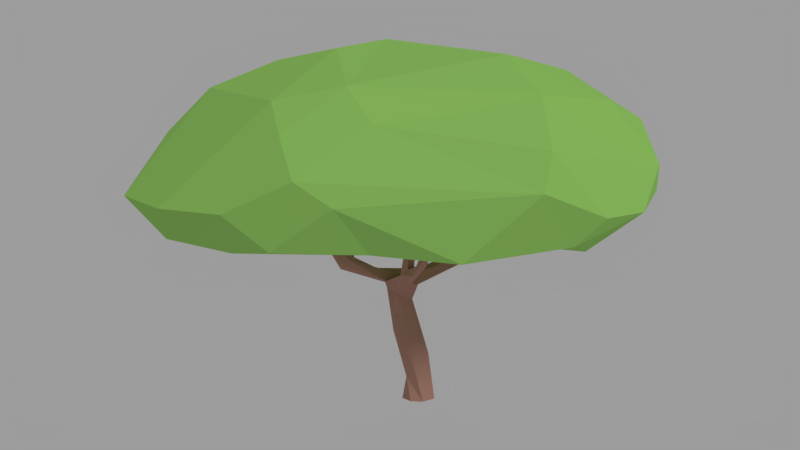 # Source: tree-spreading.blend  (saved by Blender 2.78.0; exported with 4.5.12 LTS)
import bpy
from mathutils import Matrix  # noqa: F401  (used for matrix-valued properties, if any)

bpy.ops.wm.read_factory_settings(use_empty=True)
scene = bpy.context.scene
scene.name = 'Scene'

# ---- collections
col_collection_1 = bpy.data.collections.new('Collection 1'); scene.collection.children.link(col_collection_1)

# ---- materials (node trees are filled in below, after node groups)
mat_tree_green = bpy.data.materials.new('tree_green')
mat_tree_green.alpha_threshold = 0.0
mat_tree_green.roughness = 0.5
mat_tree_bark_light = bpy.data.materials.new('tree_bark_light')
mat_tree_bark_light.alpha_threshold = 0.0
mat_tree_bark_light.roughness = 0.5

# ---- material node trees
mat_tree_green.use_nodes = True; mat_tree_green.node_tree.nodes.clear()
_N = mat_tree_green.node_tree.nodes; _L = mat_tree_green.node_tree.links
n0 = _N.new('ShaderNodeOutputMaterial'); n0.name = 'Material Output'; n0.location = (300, 300)
n1 = _N.new('ShaderNodeBsdfDiffuse'); n1.name = 'Diffuse BSDF'; n1.location = (10, 300)
n1.inputs[0].default_value = (0.3442, 0.6724, 0.1511, 1.0)
_L.new(n1.outputs[0], n0.inputs[0])
n0.is_active_output = True
mat_tree_bark_light.use_nodes = True; mat_tree_bark_light.node_tree.nodes.clear()
_N = mat_tree_bark_light.node_tree.nodes; _L = mat_tree_bark_light.node_tree.links
n0 = _N.new('ShaderNodeOutputMaterial'); n0.name = 'Material Output'; n0.location = (300, 300)
n1 = _N.new('ShaderNodeBsdfDiffuse'); n1.name = 'Diffuse BSDF'; n1.location = (10, 300)
n1.inputs[0].default_value = (0.4452, 0.2346, 0.1845, 1.0)
_L.new(n1.outputs[0], n0.inputs[0])
n0.is_active_output = True

# ---- world
world_world = bpy.data.worlds.new('World'); scene.world = world_world
world_world.color = (0.3343, 0.3343, 0.3343)
world_world.use_sun_shadow = False
world_world.sun_shadow_jitter_overblur = 0.0
world_world.cycles.sampling_method = 'MANUAL'

# ---- cameras
cam_camera = bpy.data.cameras.new('Camera')
cam_camera.clip_end = 100.0
cam_camera.lens = 35.0
cam_camera.sensor_width = 32.0
cam_camera.sensor_height = 18.0
cam_camera.ortho_scale = 7.314
cam_camera.dof.focus_distance = 0.0

# ---- lights
light_lamp = bpy.data.lights.new('Lamp', 'SUN')
light_lamp.transmission_factor = 0.0
light_lamp.cutoff_distance = 30.0
light_lamp.angle = 0.1993
light_lamp.energy = 1.0
light_lamp.shadow_buffer_clip_start = 1.001
light_lamp.shadow_soft_size = 0.1
light_lamp.shadow_cascade_max_distance = 1000.0

# ---- meshes
me_icosphere_002 = bpy.data.meshes.new('Icosphere.002')
me_icosphere_002.from_pydata([(1.175, -0.9414, 1.448), (-0.692, -1.591, 1.586), (-1.57, -0.09519, 1.52), (-0.679, 1.276, 1.621), (-0.004109, -1.531, 2.566), (0.3931, 1.703, 2.493), (1.685, 0.01508, 2.609), (-0.2863, 0.01108, 3.19), (-0.3007, -0.2888, 1.505), (0.05422, -0.4722, 1.427), (0.4545, -1.095, 1.558), (-0.0191, 0.2034, 1.315), (0.4045, 0.9171, 1.566), (-1.026, -0.0956, 1.545), (-1.635, -0.7592, 1.494), (-0.7436, 0.2539, 1.501), (-1.849, 0.4323, 1.511), (-1.522, 1.132, 1.501), (2.047, -0.3042, 2.262), (2.078, -0.3628, 1.875), (1.722, -0.459, 1.697), (1.288, 0.5444, 1.669), (2.037, 0.4204, 2.217), (0.4773, -1.994, 2.32), (0.3961, -2.085, 2.04), (1.36, -1.574, 1.841), (0.9406, -1.868, 1.84), (-2.16, -0.9061, 1.869), (-2.123, -0.6604, 1.606), (-0.9633, -1.726, 1.931), (-1.223, -1.609, 2.108), (-1.292, -1.363, 2.408), (-1.605, 1.539, 1.855), (-2.203, 0.186, 1.693), (-2.399, 0.514, 1.964), (-2.257, 0.6609, 2.215), (0.6385, 1.669, 1.912), (-1.176, 1.604, 1.748), (-0.3678, 1.839, 1.813), (0.0518, 1.833, 1.925), (1.69, -0.8019, 2.514), (1.208, -1.242, 2.66), (-0.6571, -1.558, 2.485), (-2.147, 0.3132, 2.402), (-1.868, 1.22, 2.129), (-0.05581, 1.719, 2.441), (1.206, 0.9518, 2.439), (1.716, 0.5642, 2.459), (0.5388, -0.7984, 3.023), (0.5857, -1.468, 2.697), (0.8773, -0.08877, 2.99), (0.1052, 0.1718, 3.153), (-0.7515, -0.2609, 3.089), (-0.8004, -1.254, 2.76), (-1.202, 0.2425, 3.015), (-1.78, 0.2772, 2.778), (0.3124, 1.516, 2.709), (-0.5017, 0.9265, 2.984), (-0.2304, 1.309, 2.797), (-1.326, -1.082, 2.654), (1.099, -0.6185, 2.915), (1.664, 0.9219, 2.197), (0.9685, 1.44, 1.917), (-1.157, 1.744, 1.909), (-2.464, -0.2986, 1.912), (1.621, -1.28, 2.173), (-0.1765, 1.518, 1.644), (-2.04, 1.176, 1.936), (-1.813, 1.233, 1.618), (-1.709, -1.293, 1.858), (-1.378, -1.396, 1.593), (-0.1026, -1.864, 1.548), (0.7459, -1.76, 1.627), (1.884, 0.6013, 1.926), (1.879, 0.03663, 1.649), (1.648, 0.4528, 1.708), (-0.2755, 0.7842, 1.457), (-1.255, 0.472, 1.564), (-0.6549, -0.4986, 1.596), (0.4866, 0.00644, 1.483), (1.011, -0.6278, 1.436), (0.02699, -0.8128, 1.514)], [], [(0, 80, 20), (8, 13, 15), (8, 15, 11), (1, 71, 29), (2, 14, 28), (3, 17, 37), (0, 20, 25), (2, 28, 33), (35, 43, 55), (5, 45, 56), (50, 56, 51), (6, 47, 50), (47, 46, 50), (50, 46, 56), (46, 5, 56), (56, 58, 51), (51, 57, 7), (57, 54, 7), (51, 58, 57), (57, 55, 54), (56, 45, 58), (58, 44, 57), (57, 44, 55), (44, 35, 55), (54, 52, 7), (54, 55, 52), (55, 59, 52), (52, 59, 53), (52, 53, 7), (53, 48, 7), (53, 49, 48), (59, 31, 53), (31, 42, 53), (42, 4, 53), (53, 4, 49), (7, 48, 51), (48, 50, 51), (48, 60, 50), (60, 6, 50), (49, 41, 48), (48, 41, 60), (41, 40, 60), (60, 40, 6), (22, 47, 6), (73, 61, 22), (21, 62, 73), (22, 61, 47), (61, 46, 47), (73, 62, 61), (61, 62, 46), (62, 5, 46), (21, 36, 62), (62, 36, 5), (39, 45, 5), (38, 45, 39), (37, 63, 38), (38, 63, 45), (45, 63, 58), (63, 44, 58), (37, 32, 63), (32, 44, 63), (34, 43, 35), (33, 64, 34), (34, 64, 43), (43, 64, 55), (64, 59, 55), (33, 28, 64), (28, 27, 64), (64, 27, 59), (30, 42, 31), (29, 24, 30), (30, 24, 42), (24, 23, 42), (42, 23, 4), (23, 49, 4), (26, 65, 23), (23, 65, 49), (65, 41, 49), (26, 25, 65), (65, 40, 41), (20, 19, 25), (25, 19, 65), (19, 18, 65), (65, 18, 40), (18, 6, 40), (36, 39, 5), (36, 66, 39), (39, 66, 38), (66, 37, 38), (12, 66, 36), (66, 3, 37), (32, 67, 44), (37, 68, 32), (44, 67, 35), (67, 34, 35), (32, 68, 67), (67, 68, 34), (68, 33, 34), (37, 17, 68), (17, 16, 68), (68, 16, 33), (16, 2, 33), (27, 31, 59), (27, 69, 31), (69, 30, 31), (27, 28, 69), (28, 70, 69), (69, 70, 30), (70, 29, 30), (28, 14, 70), (70, 1, 29), (29, 71, 24), (24, 26, 23), (71, 72, 24), (24, 72, 26), (72, 25, 26), (71, 10, 72), (10, 0, 72), (72, 0, 25), (18, 22, 6), (19, 73, 18), (20, 74, 19), (18, 73, 22), (19, 74, 73), (74, 75, 73), (75, 21, 73), (20, 21, 74), (74, 21, 75), (11, 76, 12), (12, 76, 66), (76, 3, 66), (11, 15, 76), (15, 3, 76), (3, 77, 17), (3, 15, 77), (77, 16, 17), (15, 13, 77), (13, 2, 77), (77, 2, 16), (13, 78, 2), (2, 78, 14), (13, 8, 78), (78, 1, 14), (14, 1, 70), (21, 12, 36), (20, 80, 21), (21, 79, 12), (21, 80, 79), (79, 11, 12), (80, 9, 79), (79, 9, 11), (9, 8, 11), (78, 81, 1), (8, 81, 78), (1, 81, 71), (81, 10, 71), (8, 9, 81), (81, 9, 10), (9, 80, 10), (10, 80, 0)])
me_icosphere_002.materials.append(mat_tree_green)
me_icosphere_002.use_remesh_preserve_volume = False
me_icosphere_002.use_remesh_preserve_attributes = False
me_icosphere_002.use_mirror_vertex_groups = False
me_icosphere_002.update()
me_cube = bpy.data.meshes.new('Cube')
me_cube.from_pydata([(-0.009219, 0.1491, -0.002409), (0.09634, 0.1204, 0.0004738), (0.1169, 0.03145, 0.2057), (0.07164, -0.09615, 0.1898), (-0.007998, -0.1172, 0.3136), (0.2241, -0.02963, 0.6208), (-0.09082, 0.007593, 0.4034), (0.1659, 0.1008, 0.8174), (0.2517, 0.05817, 0.7826), (-0.6134, -0.04196, 1.46), (0.05744, -9.489e-05, 0.9091), (0.1537, -0.1006, 0.6802), (0.09953, -0.1011, 1.018), (0.2976, -0.07644, 1.154), (0.2843, -0.01582, 1.015), (0.2948, -0.05091, 1.059), (-0.687, -0.03775, 1.824), (-0.4096, -0.1416, 1.341), (-0.3606, -0.006544, 1.2), (-0.5357, -0.06381, 1.547), (-0.344, -0.03166, 1.293), (-0.7105, -0.1274, 1.801), (0.91, -0.0505, 1.732), (0.3879, 0.05153, 1.211), (0.7096, 0.04905, 1.255), (-0.6617, -0.1209, 1.822), (-0.7276, -0.05701, 1.809), (0.9336, 0.0121, 1.72), (0.9595, -0.08138, 1.708), (-0.01705, -0.1515, -0.004284), (-0.129, -0.08373, -0.0002893), (-0.1285, 0.09003, 0.000866), (0.1489, 0.009917, -0.0024), (0.1204, -0.09626, 0.0004839), (0.0392, -0.03695, 1.179), (-0.1547, 0.01074, 1.198), (-0.1639, -0.1316, 1.167), (-0.004894, -0.04602, 1.028), (0.03904, 0.07363, 1.054), (0.03643, 0.1145, 0.2061), (0.2478, 0.1522, 0.9994), (0.252, 0.4265, 1.197), (0.111, 0.2423, 1.09), (0.1408, 0.6123, 1.702), (0.207, 0.6282, 1.699), (0.6979, -0.02201, 1.197), (0.551, -0.3615, 1.39), (0.5366, -0.4424, 1.518), (0.6478, 0.07805, 1.301), (0.6065, 0.05733, 1.323), (0.266, 0.5086, 1.226), (-0.6773, -0.1082, 1.58), (-0.6496, -0.08289, 1.829), (0.5453, -0.341, 1.431), (0.1453, 0.5089, 1.177), (0.1844, 0.3581, 1.199), (0.7104, -0.06726, 1.264), (0.6089, -0.07332, 1.212), (0.5698, -0.05265, 1.26), (0.6648, -0.05283, 1.343), (0.6203, -0.09602, 1.314), (0.1582, 0.5559, 1.303), (0.1054, 0.7779, 1.342), (0.1288, 0.653, 1.309), (0.03479, 0.8821, 1.606), (0.06286, 0.8393, 1.607), (0.1093, 0.8849, 1.61), (0.1804, 0.7376, 1.341), (0.1135, 0.7574, 1.425), (0.1407, 0.8213, 1.389), (0.1956, 0.6737, 1.246), (0.1203, 0.08216, 0.9309), (0.1575, 0.06731, 1.144), (-0.4179, -0.1096, 1.212), (0.58, -0.3845, 1.414), (0.6652, -0.08021, 1.214), (0.184, 0.5801, 1.716), (0.08039, -0.06993, 0.9146), (0.3157, 0.1021, 1.099), (0.9813, -0.01948, 1.688), (0.5665, -0.3375, 1.435), (0.5339, -0.3966, 1.521), (0.1835, 0.4578, 1.266), (0.2187, 0.5835, 1.282)], [], [(0, 31, 39), (4, 11, 77), (77, 6, 4), (0, 1, 32), (32, 33, 29), (32, 2, 3), (4, 30, 29), (30, 6, 31), (14, 11, 5), (77, 10, 6), (7, 8, 39), (39, 8, 2), (9, 18, 73), (10, 38, 71), (11, 15, 12), (11, 14, 15), (12, 77, 11), (15, 57, 13), (75, 57, 15), (78, 15, 14), (17, 73, 36), (15, 78, 45), (23, 72, 34), (72, 23, 48), (48, 24, 78), (21, 25, 26), (28, 79, 27), (28, 27, 22), (7, 40, 8), (29, 33, 3), (32, 1, 2), (36, 13, 34), (35, 20, 34), (20, 36, 34), (18, 20, 35), (12, 13, 36), (73, 18, 37), (39, 2, 0), (41, 78, 50), (40, 50, 78), (72, 78, 41), (41, 55, 72), (54, 42, 55), (40, 71, 42), (54, 40, 42), (53, 58, 46), (58, 59, 49), (46, 58, 57), (57, 75, 46), (80, 81, 47), (28, 56, 45), (59, 56, 28), (59, 22, 49), (76, 82, 41), (83, 44, 50), (61, 44, 83), (82, 76, 43), (51, 21, 26), (26, 9, 51), (19, 9, 16), (16, 52, 19), (74, 80, 47), (47, 46, 74), (40, 54, 70), (82, 55, 41), (82, 61, 54), (54, 61, 63), (62, 69, 70), (63, 83, 67), (63, 61, 83), (68, 63, 67), (65, 66, 64), (65, 64, 68), (62, 64, 69), (70, 83, 50), (69, 67, 70), (29, 0, 32), (12, 37, 10, 77), (32, 3, 33), (29, 3, 4), (4, 6, 30), (6, 71, 31), (71, 7, 31), (14, 5, 8), (8, 40, 14), (5, 3, 2), (2, 8, 5), (3, 5, 11), (3, 11, 4), (31, 0, 29, 30), (6, 10, 71), (9, 73, 51), (51, 73, 17, 21), (10, 37, 38), (13, 57, 58), (13, 12, 15), (78, 14, 40), (23, 13, 58, 49), (19, 20, 18), (18, 9, 19), (17, 36, 20), (17, 20, 19), (19, 21, 17), (45, 78, 24), (15, 45, 75), (23, 34, 13), (38, 72, 55, 42), (78, 72, 48), (48, 23, 49), (26, 25, 16), (52, 16, 25), (7, 71, 40), (35, 34, 72), (18, 35, 38), (35, 72, 38), (36, 73, 12), (18, 38, 37), (37, 12, 73), (0, 2, 1), (39, 31, 7), (74, 75, 60, 80), (71, 38, 42), (44, 43, 76), (45, 56, 75), (58, 53, 60), (80, 60, 53), (46, 75, 74), (24, 48, 27, 79), (81, 80, 53), (81, 53, 47), (45, 24, 79), (79, 28, 45), (59, 28, 22), (49, 27, 48), (66, 65, 68, 67), (49, 22, 27), (76, 41, 50), (50, 44, 76), (61, 43, 44), (82, 43, 61), (19, 52, 21), (52, 25, 21), (16, 9, 26), (46, 47, 53), (54, 55, 82), (40, 70, 50), (56, 60, 75), (59, 60, 56), (60, 59, 58), (62, 70, 54), (62, 54, 63), (63, 68, 62), (69, 66, 67), (68, 64, 62), (69, 64, 66), (70, 67, 83)])
me_cube.materials.append(mat_tree_bark_light)
me_cube.use_remesh_preserve_volume = False
me_cube.use_remesh_preserve_attributes = False
me_cube.use_mirror_vertex_groups = False
me_cube.update()

# ---- objects
ob_leaves = bpy.data.objects.new('leaves', me_icosphere_002)
ob_trunk = bpy.data.objects.new('trunk', me_cube)
ob_lamp = bpy.data.objects.new('Lamp', light_lamp)
ob_camera = bpy.data.objects.new('Camera', cam_camera)

# ---- transforms, parenting, visibility, modifiers, constraints
ob_leaves.location = (0.0, 0.0, 0.0)
ob_leaves.scale = (3.0, 3.0, 3.0)
ob_leaves.lineart.crease_threshold = 0.0
ob_trunk.location = (0.0, 0.0, 0.0)
ob_trunk.rotation_euler = (0.0, -0.0, 3.142)
ob_trunk.scale = (3.0, 3.0, 3.0)
ob_trunk.lock_rotations_4d = False
ob_trunk.empty_display_type = 'ARROWS'
ob_trunk.lineart.crease_threshold = 0.0
ob_lamp.location = (4.076, 1.005, 5.904)
ob_lamp.rotation_euler = (2.197, -3.011, 0.3346)
ob_lamp.lock_rotations_4d = False
ob_lamp.empty_display_type = 'ARROWS'
ob_lamp.color = (0.0, 0.0, 0.0, 0.0)
ob_lamp.lineart.crease_threshold = 0.0
ob_camera.location = (-4.889, -22.56, 7.804)
ob_camera.rotation_euler = (1.438, -3.971e-07, -0.1918)
ob_camera.lock_rotations_4d = False
ob_camera.empty_display_type = 'ARROWS'
ob_camera.color = (0.0, 0.0, 0.0, 0.0)
ob_camera.display_type = 'WIRE'
ob_camera.lineart.crease_threshold = 0.0

# ---- collection membership
col_collection_1.objects.link(ob_leaves)
col_collection_1.objects.link(ob_trunk)
col_collection_1.objects.link(ob_lamp)
col_collection_1.objects.link(ob_camera)

# ---- scene / render settings (as saved in the file)
scene.camera = ob_camera
scene.frame_start = 1; scene.frame_end = 250; scene.frame_set(0)
scene.render.engine = 'CYCLES'
scene.render.resolution_percentage = 50
scene.render.dither_intensity = 0.0
scene.render.film_transparent = True
scene.cycles.use_denoising = False
scene.cycles.samples = 128
scene.cycles.sampling_pattern = 'TABULATED_SOBOL'
scene.cycles.light_sampling_threshold = 0.0
scene.cycles.use_adaptive_sampling = False
scene.cycles.use_light_tree = False
scene.cycles.blur_glossy = 0.0
scene.cycles.sample_clamp_indirect = 0.0
scene.view_settings.view_transform = 'Standard'
bpy.context.view_layer.update()
